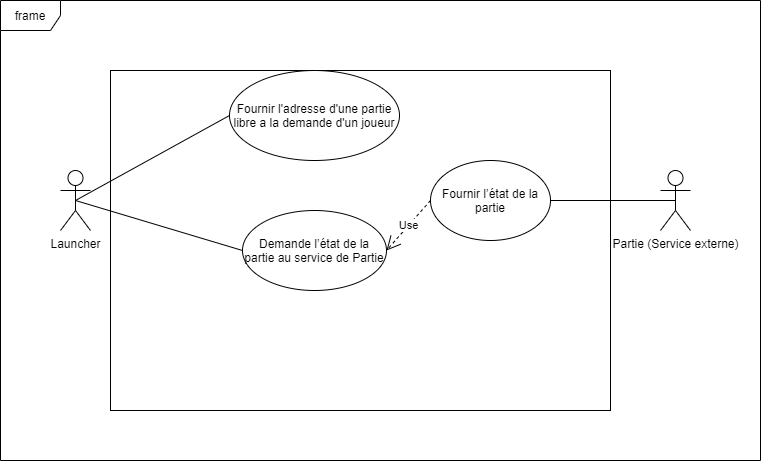

The diagram above was exported from draw.io. Its source (the exported page's mxGraphModel, read from the mxfile embedded in the PNG):
<mxGraphModel dx="2062" dy="1123" grid="1" gridSize="10" guides="1" tooltips="1" connect="1" arrows="1" fold="1" page="1" pageScale="1" pageWidth="827" pageHeight="1169" math="0" shadow="0">
  <root>
    <mxCell id="0" />
    <mxCell id="1" parent="0" />
    <mxCell id="ng2n2YKCZeTDkXqfr9WF-5" value="frame" style="shape=umlFrame;whiteSpace=wrap;html=1;fillColor=none;" parent="1" vertex="1">
      <mxGeometry x="100" y="90" width="760" height="460" as="geometry" />
    </mxCell>
    <mxCell id="ng2n2YKCZeTDkXqfr9WF-6" value="Launcher" style="shape=umlActor;verticalLabelPosition=bottom;verticalAlign=top;html=1;fillColor=none;" parent="1" vertex="1">
      <mxGeometry x="160" y="260" width="30" height="60" as="geometry" />
    </mxCell>
    <mxCell id="ng2n2YKCZeTDkXqfr9WF-7" value="" style="rounded=0;whiteSpace=wrap;html=1;fillColor=none;" parent="1" vertex="1">
      <mxGeometry x="210" y="160" width="500" height="340" as="geometry" />
    </mxCell>
    <mxCell id="ng2n2YKCZeTDkXqfr9WF-8" value="Fournir l'adresse d'une partie libre a la demande d'un joueur" style="ellipse;whiteSpace=wrap;html=1;fillColor=none;" parent="1" vertex="1">
      <mxGeometry x="329" y="160" width="170" height="90" as="geometry" />
    </mxCell>
    <mxCell id="ng2n2YKCZeTDkXqfr9WF-9" value="" style="endArrow=none;html=1;entryX=0;entryY=0.5;entryDx=0;entryDy=0;exitX=0.5;exitY=0.5;exitDx=0;exitDy=0;exitPerimeter=0;" parent="1" source="ng2n2YKCZeTDkXqfr9WF-6" target="ng2n2YKCZeTDkXqfr9WF-8" edge="1">
      <mxGeometry width="50" height="50" relative="1" as="geometry">
        <mxPoint x="390" y="600" as="sourcePoint" />
        <mxPoint x="440" y="550" as="targetPoint" />
      </mxGeometry>
    </mxCell>
    <mxCell id="ng2n2YKCZeTDkXqfr9WF-14" style="edgeStyle=orthogonalEdgeStyle;rounded=0;orthogonalLoop=1;jettySize=auto;html=1;exitX=0.5;exitY=1;exitDx=0;exitDy=0;" parent="1" source="ng2n2YKCZeTDkXqfr9WF-7" target="ng2n2YKCZeTDkXqfr9WF-7" edge="1">
      <mxGeometry relative="1" as="geometry" />
    </mxCell>
    <mxCell id="cos0Cw1k4LdT9utfZ7Jn-1" value="Partie (Service externe)" style="shape=umlActor;verticalLabelPosition=bottom;verticalAlign=top;html=1;fillColor=none;" vertex="1" parent="1">
      <mxGeometry x="760" y="260" width="30" height="60" as="geometry" />
    </mxCell>
    <mxCell id="cos0Cw1k4LdT9utfZ7Jn-2" value="Demande l’état de la partie au service de Partie" style="ellipse;whiteSpace=wrap;html=1;fillColor=none;" vertex="1" parent="1">
      <mxGeometry x="342" y="300" width="144" height="80" as="geometry" />
    </mxCell>
    <mxCell id="cos0Cw1k4LdT9utfZ7Jn-3" value="" style="endArrow=none;html=1;entryX=0;entryY=0.5;entryDx=0;entryDy=0;exitX=0.5;exitY=0.5;exitDx=0;exitDy=0;exitPerimeter=0;" edge="1" parent="1" source="ng2n2YKCZeTDkXqfr9WF-6" target="cos0Cw1k4LdT9utfZ7Jn-2">
      <mxGeometry width="50" height="50" relative="1" as="geometry">
        <mxPoint x="185" y="300" as="sourcePoint" />
        <mxPoint x="339" y="215" as="targetPoint" />
      </mxGeometry>
    </mxCell>
    <mxCell id="cos0Cw1k4LdT9utfZ7Jn-4" value="Fournir l’état de la partie" style="ellipse;whiteSpace=wrap;html=1;fillColor=none;" vertex="1" parent="1">
      <mxGeometry x="530" y="250" width="120" height="80" as="geometry" />
    </mxCell>
    <mxCell id="cos0Cw1k4LdT9utfZ7Jn-6" value="" style="endArrow=none;html=1;entryX=0.5;entryY=0.5;entryDx=0;entryDy=0;entryPerimeter=0;exitX=1;exitY=0.5;exitDx=0;exitDy=0;" edge="1" parent="1" source="cos0Cw1k4LdT9utfZ7Jn-4" target="cos0Cw1k4LdT9utfZ7Jn-1">
      <mxGeometry width="50" height="50" relative="1" as="geometry">
        <mxPoint x="390" y="570" as="sourcePoint" />
        <mxPoint x="440" y="520" as="targetPoint" />
      </mxGeometry>
    </mxCell>
    <mxCell id="cos0Cw1k4LdT9utfZ7Jn-7" value="Use" style="endArrow=open;endSize=12;dashed=1;html=1;entryX=1;entryY=0.5;entryDx=0;entryDy=0;exitX=0;exitY=0.5;exitDx=0;exitDy=0;" edge="1" parent="1" source="cos0Cw1k4LdT9utfZ7Jn-4" target="cos0Cw1k4LdT9utfZ7Jn-2">
      <mxGeometry width="160" relative="1" as="geometry">
        <mxPoint x="330" y="550" as="sourcePoint" />
        <mxPoint x="490" y="550" as="targetPoint" />
      </mxGeometry>
    </mxCell>
  </root>
</mxGraphModel>